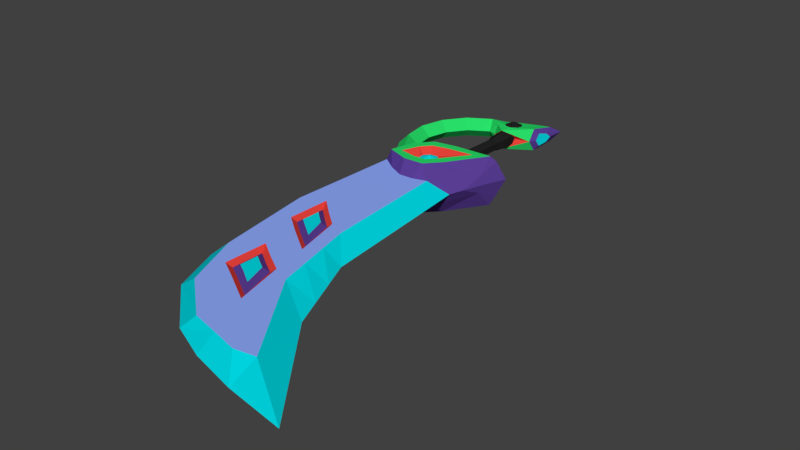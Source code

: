 # Source: 019_Olaolu.blend  (saved by Blender 2.77.0; exported with 4.5.12 LTS)
import bpy
from mathutils import Matrix  # noqa: F401  (used for matrix-valued properties, if any)

bpy.ops.wm.read_factory_settings(use_empty=True)
scene = bpy.context.scene
scene.name = 'Scene'

# ---- collections
col_collection_1 = bpy.data.collections.new('Collection 1'); scene.collection.children.link(col_collection_1)

# ---- materials (node trees are filled in below, after node groups)
mat_olaolu = bpy.data.materials.new('Olaolu')
mat_olaolu.alpha_threshold = 0.0
mat_olaolu.use_transparent_shadow = False
mat_olaolu.diffuse_color = (0.2806, 0.4128, 1.0, 1.0)
mat_olaolu.roughness = 0.5
mat_olaolu.specular_intensity = 1.0
mat_olaolu_001 = bpy.data.materials.new('Olaolu.001')
mat_olaolu_001.alpha_threshold = 0.0
mat_olaolu_001.use_transparent_shadow = False
mat_olaolu_001.diffuse_color = (0.02209, 0.7357, 0.1454, 1.0)
mat_olaolu_001.roughness = 0.5
mat_olaolu_002 = bpy.data.materials.new('Olaolu.002')
mat_olaolu_002.alpha_threshold = 0.0
mat_olaolu_002.use_transparent_shadow = False
mat_olaolu_002.diffuse_color = (0.1038, 0.04872, 0.3032, 1.0)
mat_olaolu_002.specular_color = (0.0, 0.4441, 1.0)
mat_olaolu_002.roughness = 0.5
mat_olaolubright = bpy.data.materials.new('OlaoluBright')
mat_olaolubright.alpha_threshold = 0.0
mat_olaolubright.use_transparent_shadow = False
mat_olaolubright.diffuse_color = (0.0, 0.7163, 0.8, 1.0)
mat_olaolubright.roughness = 0.5
mat_olaoluhilt = bpy.data.materials.new('OlaoluHilt')
mat_olaoluhilt.alpha_threshold = 0.0
mat_olaoluhilt.use_transparent_shadow = False
mat_olaoluhilt.diffuse_color = (0.01599, 0.01599, 0.01599, 1.0)
mat_olaoluhilt.roughness = 0.5
mat_olaolu_005 = bpy.data.materials.new('Olaolu.005')
mat_olaolu_005.alpha_threshold = 0.0
mat_olaolu_005.use_transparent_shadow = False
mat_olaolu_005.diffuse_color = (0.8, 0.05635, 0.04274, 1.0)
mat_olaolu_005.roughness = 0.5

# ---- material node trees

# ---- world
world_world = bpy.data.worlds.new('World'); scene.world = world_world
world_world.color = (0.05088, 0.05088, 0.05088)
world_world.use_sun_shadow = False
world_world.sun_shadow_jitter_overblur = 0.0
world_world.cycles.sampling_method = 'MANUAL'

# ---- meshes
me_torus = bpy.data.meshes.new('Torus')
me_torus.from_pydata([(-0.2969, 2.607, -0.2143), (-0.2513, 6.227, -0.2143), (-0.1112, 2.6, -0.1071), (-0.06564, 6.22, -0.1071), (-0.1112, 2.6, 0.1075), (-0.06564, 6.22, 0.1075), (-0.2969, 2.607, 0.2148), (-0.2513, 6.227, 0.2148), (-0.4826, 2.614, 0.1075), (-0.437, 6.235, 0.1075), (-0.4826, 2.614, -0.1071), (-0.437, 6.235, -0.1071), (0.8425, 2.62, 0.05106), (0.9471, 3.099, -0.1453), (1.095, 3.356, 0.05073), (0.9443, 3.105, 0.248), (1.069, -1.753, 0.0002313), (-0.6868, 2.944, -0.6303), (-1.336, 2.916, 0.0002321), (-1.056, 3.095, -0.2498), (-0.9504, 3.321, 0.0002321), (-1.056, 3.095, 0.2502), (-1.782, 3.321, 0.0002321), (-1.598, 3.49, -0.2498), (-1.414, 3.66, 0.0002322), (-1.598, 3.49, 0.2502), (-2.182, 3.978, 0.0002322), (-1.947, 4.063, -0.2498), (-1.712, 4.149, 0.0002322), (-1.947, 4.063, 0.2502), (-2.3, 4.737, 0.0002323), (-2.05, 4.727, -0.2498), (-1.8, 4.716, 0.0002323), (-2.05, 4.727, 0.2502), (-2.119, 5.484, 0.0002323), (-1.892, 5.379, -0.2498), (-1.665, 5.274, 0.0002323), (-1.892, 5.379, 0.2502), (-1.665, 6.105, 0.0002324), (-1.496, 5.921, -0.2498), (-1.327, 5.737, 0.0002323), (-1.496, 5.921, 0.2502), (-1.009, 6.505, 0.0002324), (-0.9231, 6.27, -0.2498), (-0.8371, 6.035, 0.0002324), (-0.9231, 6.27, 0.2502), (0.6031, 7.162, 0.01742), (0.4709, 6.881, -0.1824), (0.4686, 6.865, 0.2043), (-0.2756, 5.998, 0.0002324), (0.321, 6.133, -0.008388), (-0.6324, 5.977, 0.0002324), (1.245, 3.774, 0.04568), (1.063, 3.637, 0.4891), (-0.2856, 5.772, -0.2498), (-0.7265, 3.523, 0.0002322), (-0.8312, 3.424, 0.2502), (-0.3778, 3.55, -0.2498), (-0.8312, 3.424, -0.2498), (-0.3878, 3.311, 0.0002321), (-0.3778, 3.55, 0.2502), (-0.6144, 6.062, -0.2498), (1.065, 3.635, -0.3934), (0.3459, 6.295, 0.2921), (-0.2856, 5.772, 0.2502), (-0.6144, 6.062, 0.2502), (0.3487, 6.317, -0.2959), (0.6781, 2.337, 0.0005056), (0.266, 2.017, -0.3375), (-1.394, 2.75, 0.0002321), (-1.232, 2.377, 0.338), (-1.232, 2.377, -0.3375), (-0.4401, 1.902, -0.3375), (-0.4401, 1.902, 0.338), (0.266, 2.017, 0.338), (0.4974, -1.124, -0.3375), (-1.759, -0.5621, 0.0002315), (-1.34, -0.4587, 0.338), (-1.34, -0.4587, -0.3375), (-0.345, -0.5853, -0.3375), (-0.345, -0.5853, 0.338), (-0.8705, -4.284, 0.0002315), (0.4974, -1.124, 0.338), (-0.5271, 2.886, -0.4742), (-0.9292, 3.027, -0.6303), (-0.02095, 3.501, 0.6308), (-0.2813, 2.811, -0.5632), (-0.9292, 3.027, 0.6308), (-0.53, 2.181, 0.6308), (-0.02428, 2.205, -0.6303), (0.3161, 2.58, -0.6303), (0.9544, 3.544, -0.6274), (0.9477, 3.539, 0.6338), (0.3161, 2.58, 0.6308), (-0.02428, 2.205, 0.6308), (-0.02095, 3.501, -0.6303), (-0.5889, 3.402, -0.6303), (-0.5889, 3.402, 0.6308), (-0.53, 2.181, -0.6303), (-1.099, 2.39, -0.6303), (-1.099, 2.39, 0.6308), (-0.1007, 3.266, 0.6308), (-0.6868, 2.944, 0.6308), (-0.4396, 2.42, 0.6308), (-0.1265, 2.435, -0.6303), (0.08428, 2.667, -0.6303), (0.5714, 3.326, -0.6274), (0.5714, 3.326, 0.6338), (0.08428, 2.667, 0.6308), (-0.1265, 2.435, 0.6308), (-0.1007, 3.266, -0.6303), (-0.4761, 3.176, -0.6303), (-0.4761, 3.176, 0.6308), (-0.4396, 2.42, -0.6303), (-0.866, 2.5, -0.6303), (-0.866, 2.5, 0.6308), (-0.2219, 3.03, 0.4747), (-0.2813, 2.811, 0.5636), (-0.5271, 2.886, 0.4747), (-0.3831, 2.581, 0.4747), (-0.2006, 2.59, -0.4742), (-0.07785, 2.725, -0.4742), (-0.08664, 2.907, -0.4742), (-0.08664, 2.907, 0.4747), (-0.07785, 2.725, 0.4747), (-0.2006, 2.59, 0.4747), (-0.2219, 3.03, -0.4742), (-0.4043, 3.021, -0.4742), (-0.4043, 3.021, 0.4747), (-0.3831, 2.581, -0.4742), (-0.5183, 2.704, -0.4742), (-0.5183, 2.704, 0.4747), (-0.1773, 6.874, 0.0002325), (0.2873, 7.042, 0.0002324), (-0.6572, 6.698, 0.0002324), (0.1509, 6.761, 0.2057), (-0.6164, 6.427, -0.2052), (-0.2288, 6.619, -0.2052), (0.1464, 6.759, -0.2052), (-0.227, 6.619, 0.2057), (-0.6164, 6.427, 0.2057), (-0.8363, 2.099, -0.3375), (-0.8363, 2.099, 0.338), (-0.7856, -0.1946, -0.3375), (-0.7856, -0.1946, 0.338), (2.491, -5.419, -0.3375), (-0.08901, 1.913, 0.338), (-0.08901, 1.913, -0.3375), (3.877, -6.281, 0.0002313), (0.08293, -0.9389, 0.338), (0.08293, -0.9389, -0.3375), (0.532, 6.606, -0.1029), (0.4562, 6.391, -0.1681), (0.4541, 6.378, 0.1697), (0.5299, 6.597, 0.1193), (0.5739, 6.712, 0.01193), (0.4301, 6.28, -0.002897), (1.918, -3.753, 0.0002313), (0.991, -3.227, -0.3375), (-1.355, -3.066, 0.0002315), (-0.9765, -2.893, 0.338), (-0.9765, -2.893, -0.3375), (-0.4043, -3.515, -0.3375), (-0.4043, -3.515, 0.338), (0.09002, -3.801, 0.338), (0.09002, -3.801, -0.3375), (0.8585, -4.266, 0.338), (0.8585, -4.266, -0.3375), (0.991, -3.227, 0.338), (-0.3874, -4.32, 0.338), (-0.3874, -4.32, -0.3375), (0.6714, -5.191, -0.3375), (0.6714, -5.191, 0.338), (1.262, -5.735, 0.0002314), (1.329, -5.346, 0.338), (1.329, -5.346, -0.3375), (2.423, -6.039, 0.0002314), (1.975, -5.509, 0.338), (0.3355, -5.34, 0.0002314), (1.975, -5.509, -0.3375), (2.491, -5.419, 0.338), (-1.624, -1.397, 0.0002315), (-1.489, -2.232, 0.0002315), (-0.3771, -2.44, 0.338), (-0.8128, -1.269, 0.338), (-1.219, -1.27, 0.338), (-1.098, -2.081, 0.338), (-0.3771, -2.44, -0.3375), (-0.8128, -1.269, -0.3375), (0.8264, -2.526, -0.3375), (0.6619, -1.825, -0.3375), (1.352, -2.419, 0.0002313), (1.635, -3.086, 0.0002313), (0.8264, -2.526, 0.338), (0.6619, -1.825, 0.338), (0.3828, -2.158, 0.338), (0.5586, -3.046, 0.338), (0.09931, -2.761, -0.3375), (-0.3543, -1.625, -0.3375), (0.3828, -2.158, -0.3375), (0.5586, -3.046, -0.3375), (0.09931, -2.761, 0.338), (-0.3543, -1.625, 0.338), (-1.219, -1.27, -0.3375), (-1.098, -2.081, -0.3375), (0.9395, -0.3789, 0.0002316), (0.8098, 0.9951, 0.0002318), (0.3431, 0.97, 0.338), (0.4202, -0.07713, 0.338), (-1.68, 0.4519, 0.0002317), (-1.602, 1.466, 0.0002319), (-1.268, 1.378, -0.3375), (-1.304, 0.4595, -0.3375), (0.4202, -0.07713, -0.3375), (0.3431, 0.97, -0.3375), (-0.3972, 0.9182, -0.3375), (-0.3543, -0.06524, -0.3375), (-1.304, 0.4595, 0.338), (-1.268, 1.378, 0.338), (-0.3972, 0.9182, 0.338), (-0.3543, -0.06524, 0.338), (-0.8011, 1.155, 0.338), (-0.7658, 0.2106, 0.338), (-0.8011, 1.155, -0.3375), (-0.7658, 0.2106, -0.3375), (-0.02699, 0.8301, 0.338), (0.03502, -0.2527, 0.338), (-0.02699, 0.8301, -0.3375), (0.03502, -0.2527, -0.3375), (-0.6884, -1.222, 0.2437), (-0.6686, -0.4383, 0.2437), (-0.03539, -0.981, 0.2437), (-0.3474, -0.7232, 0.2437), (-0.6884, -1.222, -0.2433), (-0.6686, -0.4383, -0.2433), (-0.03539, -0.981, -0.2433), (-0.3474, -0.7232, -0.2433), (0.4314, -3.107, 0.2437), (0.7296, -4.054, 0.2437), (0.03178, -1.61, 0.3336), (0.2628, -1.928, 0.2437), (0.4314, -3.107, -0.2433), (0.7296, -4.054, -0.2433), (0.0898, -3.657, 0.2437), (0.0898, -3.657, -0.2433), (-0.2706, -3.449, -0.2433), (-0.2706, -3.449, 0.2437), (-0.1663, -1.028, 0.3336), (-0.2508, -2.665, 0.2437), (-0.2508, -2.665, -0.2433), (0.4888, -3.757, -0.3331), (0.2628, -1.928, -0.2433), (0.08982, -3.498, -0.3331), (-0.3541, -1.481, 0.2437), (0.09657, -2.899, 0.2437), (-0.3541, -1.481, -0.2433), (0.09657, -2.899, -0.2433), (-0.5504, -1.17, 0.3336), (-0.5388, -0.709, 0.3336), (-0.3498, -0.8765, 0.3336), (-0.5504, -1.17, -0.3331), (-0.5388, -0.709, -0.3331), (-0.1663, -1.028, -0.3331), (-0.3498, -0.8765, -0.3331), (0.2907, -3.175, 0.3336), (0.4888, -3.757, 0.3336), (-0.3538, -1.322, -0.3331), (0.2907, -3.175, -0.3331), (0.08982, -3.498, 0.3336), (-0.1222, -3.376, -0.3331), (-0.1222, -3.376, 0.3336), (-0.3538, -1.322, 0.3336), (-0.1105, -2.915, 0.3336), (-0.1105, -2.915, -0.3331), (0.0938, -3.052, -0.3331), (0.03178, -1.61, -0.3331), (0.0938, -3.052, 0.3336), (-0.184, 6.037, -0.2759), (-0.2516, 6.248, -0.3593), (-0.3052, 6.469, 0.2418), (-0.2516, 6.246, 0.3604), (-0.02764, 6.318, -0.257), (-0.04762, 6.145, -0.2704), (-0.04991, 6.139, 0.2725), (-0.02763, 6.311, 0.2607), (-0.1871, 6.034, 0.2766), (-0.1334, 6.447, 0.2479), (-0.4649, 6.193, -0.2568), (-0.4647, 6.192, 0.2577), (-0.3086, 6.473, -0.2379), (-0.445, 6.365, -0.2434), (-0.3568, 6.057, -0.2702), (-0.359, 6.055, 0.2705), (-0.4424, 6.364, 0.2458), (-0.1357, 6.454, -0.2436), (-0.3015, 3.654, -0.2143), (-0.3012, 3.837, -0.2253), (-0.3006, 3.995, -0.22), (-0.3005, 4.233, -0.1692), (-0.2571, 5.351, -0.1692), (-0.2557, 5.589, -0.22), (-0.2541, 5.747, -0.2253), (-0.2528, 5.93, -0.2143), (-0.06709, 5.922, -0.1071), (-0.05889, 5.738, -0.1126), (-0.06509, 5.581, -0.1099), (-0.1105, 5.345, -0.08448), (-0.1538, 4.227, -0.08448), (-0.1099, 3.988, -0.1099), (-0.106, 3.829, -0.1125), (-0.1158, 3.647, -0.1071), (-0.06709, 5.922, 0.1075), (-0.05889, 5.738, 0.1131), (-0.06509, 5.581, 0.1104), (-0.1105, 5.345, 0.08494), (-0.1538, 4.227, 0.08494), (-0.1099, 3.988, 0.1104), (-0.106, 3.829, 0.113), (-0.1158, 3.647, 0.1075), (-0.2528, 5.93, 0.2148), (-0.2541, 5.747, 0.2258), (-0.2557, 5.589, 0.2205), (-0.2571, 5.351, 0.1697), (-0.3005, 4.233, 0.1697), (-0.3006, 3.995, 0.2205), (-0.3012, 3.837, 0.2258), (-0.3015, 3.654, 0.2148), (-0.4384, 5.938, 0.1075), (-0.4493, 5.756, 0.113), (-0.4463, 5.597, 0.1104), (-0.4037, 5.358, 0.08494), (-0.4471, 4.238, 0.08494), (-0.4912, 4.002, 0.1104), (-0.4965, 3.845, 0.1131), (-0.4872, 3.661, 0.1075), (-0.4384, 5.938, -0.1071), (-0.4493, 5.756, -0.1125), (-0.4463, 5.597, -0.1099), (-0.4037, 5.358, -0.08448), (-0.4471, 4.238, -0.08448), (-0.4912, 4.002, -0.1099), (-0.4965, 3.845, -0.1126), (-0.4872, 3.661, -0.1071)], [], [(302, 1, 3, 303), (303, 3, 5, 311), (311, 5, 7, 319), (319, 7, 9, 327), (3, 1, 11, 9, 7, 5), (327, 9, 11, 335), (335, 11, 1, 302), (0, 2, 4, 6, 8, 10), (15, 94, 74), (20, 56, 55), (71, 84, 99), (12, 68, 13), (44, 61, 51), (63, 48, 284, 283), (12, 74, 67), (18, 22, 23, 19), (19, 23, 24, 20), (20, 24, 25, 21), (21, 25, 22, 18), (22, 26, 27, 23), (23, 27, 28, 24), (24, 28, 29, 25), (25, 29, 26, 22), (26, 30, 31, 27), (27, 31, 32, 28), (28, 32, 33, 29), (29, 33, 30, 26), (30, 34, 35, 31), (31, 35, 36, 32), (32, 36, 37, 33), (33, 37, 34, 30), (34, 38, 39, 35), (35, 39, 40, 36), (36, 40, 41, 37), (37, 41, 38, 34), (38, 42, 43, 39), (39, 43, 44, 40), (40, 44, 45, 41), (41, 45, 42, 38), (48, 46, 133, 135), (54, 61, 291, 277), (60, 97, 85), (66, 54, 277, 282), (48, 135, 286, 284), (14, 62, 52), (14, 53, 15), (61, 43, 287, 291), (52, 85, 53), (57, 55, 59), (55, 60, 59), (54, 51, 61), (51, 64, 65), (54, 50, 49), (50, 64, 49), (20, 58, 19), (44, 65, 45), (70, 142, 73, 88, 100), (137, 138, 294, 289), (140, 45, 288, 293), (15, 92, 93), (20, 21, 56), (44, 43, 61), (14, 52, 53), (57, 59, 52), (52, 59, 60), (57, 58, 55), (55, 56, 60), (54, 49, 51), (51, 49, 64), (54, 66, 50), (50, 63, 64), (44, 51, 65), (14, 13, 62), (20, 55, 58), (224, 216, 79, 143), (213, 205, 16, 75), (205, 208, 82, 16), (209, 212, 78, 76), (70, 21, 69), (19, 96, 84), (72, 141, 71, 99, 98), (19, 69, 18), (69, 21, 18), (186, 182, 159, 160), (200, 189, 158, 167), (192, 193, 168, 157), (183, 186, 160, 163), (217, 209, 76, 77), (228, 213, 75, 150), (226, 220, 80, 149), (222, 217, 77, 144), (96, 95, 110, 111), (98, 99, 114, 113), (87, 100, 115, 102), (94, 93, 108, 109), (84, 96, 111, 17), (99, 84, 17, 114), (97, 87, 102, 112), (93, 92, 107, 108), (70, 87, 21), (21, 97, 56), (57, 52, 95), (73, 146, 74, 94, 88), (57, 96, 58), (85, 52, 60), (68, 147, 72, 98, 89), (13, 91, 62), (108, 107, 123, 124), (110, 106, 122, 126), (104, 113, 129, 120), (106, 105, 121, 122), (107, 101, 116, 123), (103, 109, 125, 119), (105, 104, 120, 121), (101, 112, 128, 116), (100, 88, 103, 115), (85, 97, 112, 101), (90, 89, 104, 105), (88, 94, 109, 103), (92, 85, 101, 107), (91, 90, 105, 106), (89, 98, 113, 104), (95, 91, 106, 110), (86, 120, 129), (117, 125, 124), (117, 123, 116), (117, 128, 118), (86, 127, 126), (86, 122, 121), (117, 131, 119), (86, 130, 83), (112, 102, 118, 128), (114, 17, 83, 130), (17, 111, 127, 83), (109, 108, 124, 125), (102, 115, 131, 118), (113, 114, 130, 129), (111, 110, 126, 127), (115, 103, 119, 131), (12, 14, 15), (15, 93, 94), (12, 67, 68), (12, 15, 74), (68, 90, 13), (134, 132, 137, 136), (140, 139, 132, 134), (132, 133, 138, 137), (139, 135, 133, 132), (42, 45, 140, 134), (65, 64, 285, 292), (46, 47, 138, 133), (43, 42, 134, 136), (12, 13, 14), (139, 140, 293, 279), (45, 65, 292, 288), (47, 66, 282, 281), (135, 139, 279, 286), (138, 47, 281, 294), (64, 63, 283, 285), (136, 137, 289, 290), (43, 136, 290, 287), (220, 222, 144, 80), (189, 192, 157, 158), (212, 224, 143, 78), (208, 226, 149, 82), (216, 228, 150, 79), (193, 196, 166, 168), (66, 47, 151, 152), (151, 155, 154, 153, 156, 152), (47, 46, 155, 151), (50, 66, 152, 156), (63, 50, 156, 153), (48, 63, 153, 154), (46, 48, 154, 155), (15, 53, 92), (13, 90, 91), (53, 85, 92), (95, 52, 62), (71, 19, 84), (60, 56, 97), (19, 58, 96), (70, 100, 87), (21, 87, 97), (57, 95, 96), (86, 121, 120), (117, 119, 125), (117, 124, 123), (117, 116, 128), (86, 83, 127), (86, 126, 122), (117, 118, 131), (86, 129, 130), (158, 157, 148, 145), (165, 167, 179, 175), (161, 162, 171, 170), (164, 163, 172, 174), (159, 161, 170, 81), (167, 158, 145, 179), (162, 165, 175, 171), (166, 164, 174, 177), (182, 204, 161, 159), (204, 187, 162, 161), (176, 173, 175, 179), (177, 174, 173, 176), (178, 81, 170, 171), (172, 169, 81, 178), (174, 172, 178, 173), (173, 178, 171, 175), (180, 177, 176, 148), (148, 176, 179, 145), (163, 160, 169, 172), (157, 168, 180, 148), (168, 166, 177, 180), (160, 159, 81, 169), (78, 143, 188, 203), (203, 188, 187, 204), (76, 78, 203, 181), (181, 203, 204, 182), (195, 202, 201, 196), (202, 184, 183, 201), (198, 199, 200, 197), (82, 149, 195, 194), (194, 195, 196, 193), (75, 16, 191, 190), (190, 191, 192, 189), (188, 198, 197, 187), (144, 77, 185, 184), (184, 185, 186, 183), (16, 82, 194, 191), (191, 194, 193, 192), (150, 75, 190, 199), (199, 190, 189, 200), (77, 76, 181, 185), (185, 181, 182, 186), (167, 165, 244, 242), (162, 187, 249, 245), (144, 184, 229, 230), (202, 195, 240, 253), (164, 166, 238, 243), (166, 196, 237, 238), (197, 200, 241, 256), (80, 144, 230, 232), (150, 199, 251, 235), (200, 167, 242, 241), (79, 150, 235, 236), (199, 198, 255, 251), (143, 79, 236, 234), (183, 163, 246, 248), (163, 164, 243, 246), (187, 197, 256, 249), (188, 143, 234, 233), (201, 183, 248, 254), (165, 162, 245, 244), (198, 188, 233, 255), (149, 80, 232, 231), (184, 202, 253, 229), (196, 201, 254, 237), (195, 149, 231, 240), (72, 147, 227, 215), (215, 227, 228, 216), (74, 146, 225, 207), (207, 225, 226, 208), (71, 141, 223, 211), (211, 223, 224, 212), (73, 142, 221, 219), (219, 221, 222, 220), (142, 70, 218, 221), (221, 218, 217, 222), (146, 73, 219, 225), (225, 219, 220, 226), (147, 68, 214, 227), (227, 214, 213, 228), (70, 69, 210, 218), (218, 210, 209, 217), (69, 71, 211, 210), (210, 211, 212, 209), (67, 74, 207, 206), (206, 207, 208, 205), (68, 67, 206, 214), (214, 206, 205, 213), (141, 72, 215, 223), (223, 215, 216, 224), (254, 248, 272, 276), (244, 245, 269, 252), (255, 233, 260, 266), (231, 232, 259, 247), (229, 253, 271, 257), (237, 254, 276, 264), (240, 231, 247, 239), (242, 244, 252, 250), (273, 274, 252, 269), (274, 267, 250, 252), (276, 272, 270, 268), (264, 276, 268, 265), (247, 259, 271, 239), (259, 258, 257, 271), (263, 262, 275, 266), (261, 263, 266, 260), (233, 234, 261, 260), (249, 256, 274, 273), (246, 243, 268, 270), (248, 246, 270, 272), (234, 236, 263, 261), (251, 255, 266, 275), (241, 242, 250, 267), (236, 235, 262, 263), (235, 251, 275, 262), (232, 230, 258, 259), (256, 241, 267, 274), (238, 237, 264, 265), (243, 238, 265, 268), (253, 240, 239, 271), (230, 229, 257, 258), (245, 249, 273, 269), (278, 282, 277), (280, 283, 284), (278, 294, 281), (280, 286, 279), (278, 290, 289), (278, 291, 287), (280, 292, 285), (280, 293, 288), (278, 281, 282), (280, 285, 283), (278, 289, 294), (280, 284, 286), (278, 287, 290), (278, 277, 291), (280, 288, 292), (280, 279, 293), (89, 90, 68), (10, 342, 295, 0), (342, 341, 296, 295), (341, 340, 297, 296), (340, 339, 298, 297), (339, 338, 299, 298), (338, 337, 300, 299), (337, 336, 301, 300), (336, 335, 302, 301), (8, 334, 342, 10), (334, 333, 341, 342), (333, 332, 340, 341), (332, 331, 339, 340), (331, 330, 338, 339), (330, 329, 337, 338), (329, 328, 336, 337), (328, 327, 335, 336), (6, 326, 334, 8), (326, 325, 333, 334), (325, 324, 332, 333), (324, 323, 331, 332), (323, 322, 330, 331), (322, 321, 329, 330), (321, 320, 328, 329), (320, 319, 327, 328), (4, 318, 326, 6), (318, 317, 325, 326), (317, 316, 324, 325), (316, 315, 323, 324), (315, 314, 322, 323), (314, 313, 321, 322), (313, 312, 320, 321), (312, 311, 319, 320), (2, 310, 318, 4), (310, 309, 317, 318), (309, 308, 316, 317), (308, 307, 315, 316), (307, 306, 314, 315), (306, 305, 313, 314), (305, 304, 312, 313), (304, 303, 311, 312), (0, 295, 310, 2), (295, 296, 309, 310), (296, 297, 308, 309), (297, 298, 307, 308), (298, 299, 306, 307), (299, 300, 305, 306), (300, 301, 304, 305), (301, 302, 303, 304), (91, 95, 62), (71, 69, 19)])
me_torus.polygons.foreach_set('material_index', [4, 4, 4, 4, 0, 4, 4, 0, 2, 2, 2, 2, 1, 1, 2, 1, 1, 1, 1, 1, 1, 1, 1, 1, 1, 1, 1, 1, 1, 1, 1, 1, 1, 1, 1, 1, 1, 1, 1, 1, 1, 2, 1, 1, 2, 2, 1, 2, 5, 5, 1, 1, 5, 5, 2, 1, 2, 1, 1, 2, 2, 1, 2, 5, 5, 2, 2, 5, 5, 1, 1, 1, 2, 2, 0, 3, 3, 3, 2, 2, 2, 2, 2, 3, 0, 3, 0, 3, 0, 0, 0, 1, 1, 1, 1, 1, 1, 1, 1, 2, 2, 2, 2, 2, 2, 2, 2, 5, 5, 5, 5, 5, 5, 5, 5, 1, 1, 1, 1, 1, 1, 1, 1, 3, 3, 3, 3, 3, 3, 3, 3, 5, 5, 5, 5, 5, 5, 5, 5, 2, 2, 2, 2, 2, 1, 1, 1, 1, 1, 1, 1, 1, 2, 1, 1, 1, 1, 1, 1, 1, 1, 0, 3, 0, 0, 0, 0, 2, 3, 2, 2, 2, 2, 2, 2, 2, 2, 2, 2, 2, 2, 2, 2, 2, 3, 3, 3, 3, 3, 3, 3, 3, 3, 0, 0, 0, 3, 0, 0, 0, 3, 0, 3, 3, 3, 3, 3, 3, 3, 3, 0, 3, 0, 3, 0, 0, 3, 3, 0, 0, 0, 0, 0, 3, 3, 0, 0, 0, 3, 3, 0, 0, 3, 3, 5, 5, 5, 5, 5, 5, 5, 5, 5, 5, 5, 5, 5, 5, 5, 5, 5, 5, 5, 5, 5, 5, 5, 5, 0, 0, 0, 0, 0, 0, 0, 0, 0, 0, 0, 0, 0, 0, 3, 3, 3, 3, 3, 3, 3, 3, 0, 0, 2, 2, 2, 2, 2, 2, 2, 2, 3, 3, 3, 3, 3, 3, 3, 3, 2, 2, 2, 2, 2, 2, 2, 2, 2, 2, 2, 2, 2, 2, 2, 2, 4, 4, 4, 4, 4, 4, 4, 4, 4, 4, 4, 4, 4, 4, 4, 4, 2, 4, 4, 4, 4, 4, 4, 4, 4, 4, 4, 4, 4, 4, 4, 4, 4, 4, 4, 4, 4, 4, 4, 4, 4, 4, 4, 4, 4, 4, 4, 4, 4, 4, 4, 4, 4, 4, 4, 4, 4, 4, 4, 4, 4, 4, 4, 4, 4, 2, 2])
me_torus.materials.append(mat_olaolu)
me_torus.materials.append(mat_olaolu_001)
me_torus.materials.append(mat_olaolu_002)
me_torus.materials.append(mat_olaolubright)
me_torus.materials.append(mat_olaoluhilt)
me_torus.materials.append(mat_olaolu_005)
me_torus.use_remesh_preserve_volume = False
me_torus.use_remesh_preserve_attributes = False
me_torus.use_mirror_vertex_groups = False
me_torus.update()

# ---- objects
ob_torus = bpy.data.objects.new('Torus', me_torus)

# ---- transforms, parenting, visibility, modifiers, constraints
ob_torus.location = (0.0, 0.0, 0.0)
ob_torus.lineart.crease_threshold = 0.0

# ---- collection membership
col_collection_1.objects.link(ob_torus)

# ---- scene / render settings (as saved in the file)
scene.frame_start = 1; scene.frame_end = 250; scene.frame_set(5)
scene.render.engine = 'BLENDER_EEVEE_NEXT'
scene.render.resolution_percentage = 50
scene.render.dither_intensity = 0.0
scene.cycles.use_denoising = False
scene.cycles.samples = 128
scene.cycles.sampling_pattern = 'TABULATED_SOBOL'
scene.cycles.light_sampling_threshold = 0.0
scene.cycles.use_adaptive_sampling = False
scene.cycles.use_light_tree = False
scene.cycles.blur_glossy = 0.0
scene.cycles.sample_clamp_indirect = 0.0
scene.view_settings.view_transform = 'Standard'
bpy.context.view_layer.update()

# ---- added for rendering (the .blend has no active camera and no usable light): camera, sun
cam_auto = bpy.data.cameras.new('AutoCamera')
cam_auto.lens = 50.0
cam_auto.sensor_width = 36.0
cam_auto.clip_end = 1000.0
ob_auto_camera = bpy.data.objects.new('AutoCamera', cam_auto)
scene.collection.objects.link(ob_auto_camera)
ob_auto_camera.location = (14.5269, -16.0451, 10.9922)
ob_auto_camera.rotation_euler = (1.09748, -7.21219e-08, 0.694738)
scene.camera = ob_auto_camera
light_auto_sun = bpy.data.lights.new('AutoSun', 'SUN')
light_auto_sun.energy = 3.0
light_auto_sun.angle = 0.0523599
ob_auto_sun = bpy.data.objects.new('AutoSun', light_auto_sun)
scene.collection.objects.link(ob_auto_sun)
ob_auto_sun.rotation_euler = (0.872665, 0.174533, 0.523599)
bpy.context.view_layer.update()
